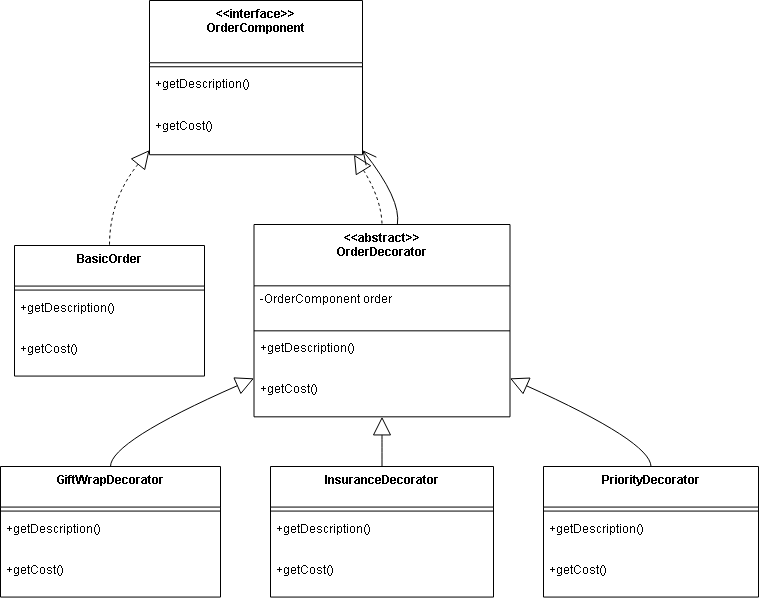

The diagram above was exported from draw.io. Its source (the exported page's mxGraphModel, read from the mxfile embedded in the PNG):
<mxGraphModel dx="1106" dy="605" grid="1" gridSize="10" guides="1" tooltips="1" connect="1" arrows="1" fold="1" page="1" pageScale="1" pageWidth="850" pageHeight="1100" math="0" shadow="0">
  <root>
    <mxCell id="0" />
    <mxCell id="1" parent="0" />
    <mxCell id="mL4A2XSKo7dB38qBCeT--1" parent="1" style="swimlane;fontStyle=1;align=center;verticalAlign=top;childLayout=stackLayout;horizontal=1;startSize=62.25;horizontalStack=0;resizeParent=1;resizeParentMax=0;resizeLast=0;collapsible=0;marginBottom=0;" value="&lt;&lt;interface&gt;&gt;&#10;OrderComponent" vertex="1">
      <mxGeometry height="154.25" width="213" x="169" y="20" as="geometry" />
    </mxCell>
    <mxCell id="mL4A2XSKo7dB38qBCeT--2" parent="mL4A2XSKo7dB38qBCeT--1" style="line;strokeWidth=1;fillColor=none;align=left;verticalAlign=middle;spacingTop=-1;spacingLeft=3;spacingRight=3;rotatable=0;labelPosition=right;points=[];portConstraint=eastwest;strokeColor=inherit;" vertex="1">
      <mxGeometry height="8" width="213" y="62.25" as="geometry" />
    </mxCell>
    <mxCell id="mL4A2XSKo7dB38qBCeT--3" parent="mL4A2XSKo7dB38qBCeT--1" style="text;strokeColor=none;fillColor=none;align=left;verticalAlign=top;spacingLeft=4;spacingRight=4;overflow=hidden;rotatable=0;points=[[0,0.5],[1,0.5]];portConstraint=eastwest;" value="+getDescription()" vertex="1">
      <mxGeometry height="42" width="213" y="70.25" as="geometry" />
    </mxCell>
    <mxCell id="mL4A2XSKo7dB38qBCeT--4" parent="mL4A2XSKo7dB38qBCeT--1" style="text;strokeColor=none;fillColor=none;align=left;verticalAlign=top;spacingLeft=4;spacingRight=4;overflow=hidden;rotatable=0;points=[[0,0.5],[1,0.5]];portConstraint=eastwest;" value="+getCost()" vertex="1">
      <mxGeometry height="42" width="213" y="112.25" as="geometry" />
    </mxCell>
    <mxCell id="mL4A2XSKo7dB38qBCeT--5" parent="1" style="swimlane;fontStyle=1;align=center;verticalAlign=top;childLayout=stackLayout;horizontal=1;startSize=40.57142857142857;horizontalStack=0;resizeParent=1;resizeParentMax=0;resizeLast=0;collapsible=0;marginBottom=0;" value="BasicOrder" vertex="1">
      <mxGeometry height="130.57142857142856" width="190" x="34" y="265" as="geometry" />
    </mxCell>
    <mxCell id="mL4A2XSKo7dB38qBCeT--6" parent="mL4A2XSKo7dB38qBCeT--5" style="line;strokeWidth=1;fillColor=none;align=left;verticalAlign=middle;spacingTop=-1;spacingLeft=3;spacingRight=3;rotatable=0;labelPosition=right;points=[];portConstraint=eastwest;strokeColor=inherit;" vertex="1">
      <mxGeometry height="8" width="190" y="40.57142857142857" as="geometry" />
    </mxCell>
    <mxCell id="mL4A2XSKo7dB38qBCeT--7" parent="mL4A2XSKo7dB38qBCeT--5" style="text;strokeColor=none;fillColor=none;align=left;verticalAlign=top;spacingLeft=4;spacingRight=4;overflow=hidden;rotatable=0;points=[[0,0.5],[1,0.5]];portConstraint=eastwest;" value="+getDescription()" vertex="1">
      <mxGeometry height="41" width="190" y="48.57142857142857" as="geometry" />
    </mxCell>
    <mxCell id="mL4A2XSKo7dB38qBCeT--8" parent="mL4A2XSKo7dB38qBCeT--5" style="text;strokeColor=none;fillColor=none;align=left;verticalAlign=top;spacingLeft=4;spacingRight=4;overflow=hidden;rotatable=0;points=[[0,0.5],[1,0.5]];portConstraint=eastwest;" value="+getCost()" vertex="1">
      <mxGeometry height="41" width="190" y="89.57142857142857" as="geometry" />
    </mxCell>
    <mxCell id="mL4A2XSKo7dB38qBCeT--9" parent="1" style="swimlane;fontStyle=1;align=center;verticalAlign=top;childLayout=stackLayout;horizontal=1;startSize=61.33333333333333;horizontalStack=0;resizeParent=1;resizeParentMax=0;resizeLast=0;collapsible=0;marginBottom=0;" value="&lt;&lt;abstract&gt;&gt;&#10;OrderDecorator" vertex="1">
      <mxGeometry height="192.33333333333331" width="256" x="273.5" y="244" as="geometry" />
    </mxCell>
    <mxCell id="mL4A2XSKo7dB38qBCeT--10" parent="mL4A2XSKo7dB38qBCeT--9" style="text;strokeColor=none;fillColor=none;align=left;verticalAlign=top;spacingLeft=4;spacingRight=4;overflow=hidden;rotatable=0;points=[[0,0.5],[1,0.5]];portConstraint=eastwest;" value="-OrderComponent order" vertex="1">
      <mxGeometry height="41" width="256" y="61.33333333333333" as="geometry" />
    </mxCell>
    <mxCell id="mL4A2XSKo7dB38qBCeT--11" parent="mL4A2XSKo7dB38qBCeT--9" style="line;strokeWidth=1;fillColor=none;align=left;verticalAlign=middle;spacingTop=-1;spacingLeft=3;spacingRight=3;rotatable=0;labelPosition=right;points=[];portConstraint=eastwest;strokeColor=inherit;" vertex="1">
      <mxGeometry height="8" width="256" y="102.33333333333333" as="geometry" />
    </mxCell>
    <mxCell id="mL4A2XSKo7dB38qBCeT--12" parent="mL4A2XSKo7dB38qBCeT--9" style="text;strokeColor=none;fillColor=none;align=left;verticalAlign=top;spacingLeft=4;spacingRight=4;overflow=hidden;rotatable=0;points=[[0,0.5],[1,0.5]];portConstraint=eastwest;" value="+getDescription()" vertex="1">
      <mxGeometry height="41" width="256" y="110.33333333333333" as="geometry" />
    </mxCell>
    <mxCell id="mL4A2XSKo7dB38qBCeT--13" parent="mL4A2XSKo7dB38qBCeT--9" style="text;strokeColor=none;fillColor=none;align=left;verticalAlign=top;spacingLeft=4;spacingRight=4;overflow=hidden;rotatable=0;points=[[0,0.5],[1,0.5]];portConstraint=eastwest;" value="+getCost()" vertex="1">
      <mxGeometry height="41" width="256" y="151.33333333333331" as="geometry" />
    </mxCell>
    <mxCell id="mL4A2XSKo7dB38qBCeT--14" parent="1" style="swimlane;fontStyle=1;align=center;verticalAlign=top;childLayout=stackLayout;horizontal=1;startSize=40.57142857142857;horizontalStack=0;resizeParent=1;resizeParentMax=0;resizeLast=0;collapsible=0;marginBottom=0;" value="GiftWrapDecorator" vertex="1">
      <mxGeometry height="130.57142857142856" width="220" x="20" y="486" as="geometry" />
    </mxCell>
    <mxCell id="mL4A2XSKo7dB38qBCeT--15" parent="mL4A2XSKo7dB38qBCeT--14" style="line;strokeWidth=1;fillColor=none;align=left;verticalAlign=middle;spacingTop=-1;spacingLeft=3;spacingRight=3;rotatable=0;labelPosition=right;points=[];portConstraint=eastwest;strokeColor=inherit;" vertex="1">
      <mxGeometry height="8" width="220" y="40.57142857142857" as="geometry" />
    </mxCell>
    <mxCell id="mL4A2XSKo7dB38qBCeT--16" parent="mL4A2XSKo7dB38qBCeT--14" style="text;strokeColor=none;fillColor=none;align=left;verticalAlign=top;spacingLeft=4;spacingRight=4;overflow=hidden;rotatable=0;points=[[0,0.5],[1,0.5]];portConstraint=eastwest;" value="+getDescription()" vertex="1">
      <mxGeometry height="41" width="220" y="48.57142857142857" as="geometry" />
    </mxCell>
    <mxCell id="mL4A2XSKo7dB38qBCeT--17" parent="mL4A2XSKo7dB38qBCeT--14" style="text;strokeColor=none;fillColor=none;align=left;verticalAlign=top;spacingLeft=4;spacingRight=4;overflow=hidden;rotatable=0;points=[[0,0.5],[1,0.5]];portConstraint=eastwest;" value="+getCost()" vertex="1">
      <mxGeometry height="41" width="220" y="89.57142857142857" as="geometry" />
    </mxCell>
    <mxCell id="mL4A2XSKo7dB38qBCeT--18" parent="1" style="swimlane;fontStyle=1;align=center;verticalAlign=top;childLayout=stackLayout;horizontal=1;startSize=40.57142857142857;horizontalStack=0;resizeParent=1;resizeParentMax=0;resizeLast=0;collapsible=0;marginBottom=0;" value="InsuranceDecorator" vertex="1">
      <mxGeometry height="130.57142857142856" width="223" x="290" y="486" as="geometry" />
    </mxCell>
    <mxCell id="mL4A2XSKo7dB38qBCeT--19" parent="mL4A2XSKo7dB38qBCeT--18" style="line;strokeWidth=1;fillColor=none;align=left;verticalAlign=middle;spacingTop=-1;spacingLeft=3;spacingRight=3;rotatable=0;labelPosition=right;points=[];portConstraint=eastwest;strokeColor=inherit;" vertex="1">
      <mxGeometry height="8" width="223" y="40.57142857142857" as="geometry" />
    </mxCell>
    <mxCell id="mL4A2XSKo7dB38qBCeT--20" parent="mL4A2XSKo7dB38qBCeT--18" style="text;strokeColor=none;fillColor=none;align=left;verticalAlign=top;spacingLeft=4;spacingRight=4;overflow=hidden;rotatable=0;points=[[0,0.5],[1,0.5]];portConstraint=eastwest;" value="+getDescription()" vertex="1">
      <mxGeometry height="41" width="223" y="48.57142857142857" as="geometry" />
    </mxCell>
    <mxCell id="mL4A2XSKo7dB38qBCeT--21" parent="mL4A2XSKo7dB38qBCeT--18" style="text;strokeColor=none;fillColor=none;align=left;verticalAlign=top;spacingLeft=4;spacingRight=4;overflow=hidden;rotatable=0;points=[[0,0.5],[1,0.5]];portConstraint=eastwest;" value="+getCost()" vertex="1">
      <mxGeometry height="41" width="223" y="89.57142857142857" as="geometry" />
    </mxCell>
    <mxCell id="mL4A2XSKo7dB38qBCeT--22" parent="1" style="swimlane;fontStyle=1;align=center;verticalAlign=top;childLayout=stackLayout;horizontal=1;startSize=40.57142857142857;horizontalStack=0;resizeParent=1;resizeParentMax=0;resizeLast=0;collapsible=0;marginBottom=0;" value="PriorityDecorator" vertex="1">
      <mxGeometry height="130.57142857142856" width="215" x="563" y="486" as="geometry" />
    </mxCell>
    <mxCell id="mL4A2XSKo7dB38qBCeT--23" parent="mL4A2XSKo7dB38qBCeT--22" style="line;strokeWidth=1;fillColor=none;align=left;verticalAlign=middle;spacingTop=-1;spacingLeft=3;spacingRight=3;rotatable=0;labelPosition=right;points=[];portConstraint=eastwest;strokeColor=inherit;" vertex="1">
      <mxGeometry height="8" width="215" y="40.57142857142857" as="geometry" />
    </mxCell>
    <mxCell id="mL4A2XSKo7dB38qBCeT--24" parent="mL4A2XSKo7dB38qBCeT--22" style="text;strokeColor=none;fillColor=none;align=left;verticalAlign=top;spacingLeft=4;spacingRight=4;overflow=hidden;rotatable=0;points=[[0,0.5],[1,0.5]];portConstraint=eastwest;" value="+getDescription()" vertex="1">
      <mxGeometry height="41" width="215" y="48.57142857142857" as="geometry" />
    </mxCell>
    <mxCell id="mL4A2XSKo7dB38qBCeT--25" parent="mL4A2XSKo7dB38qBCeT--22" style="text;strokeColor=none;fillColor=none;align=left;verticalAlign=top;spacingLeft=4;spacingRight=4;overflow=hidden;rotatable=0;points=[[0,0.5],[1,0.5]];portConstraint=eastwest;" value="+getCost()" vertex="1">
      <mxGeometry height="41" width="215" y="89.57142857142857" as="geometry" />
    </mxCell>
    <mxCell id="mL4A2XSKo7dB38qBCeT--26" edge="1" parent="1" source="mL4A2XSKo7dB38qBCeT--1" style="curved=1;dashed=1;startArrow=block;startSize=16;startFill=0;endArrow=none;exitX=0;exitY=0.97;entryX=0.5;entryY=0;rounded=0;" target="mL4A2XSKo7dB38qBCeT--5" value="">
      <mxGeometry relative="1" as="geometry">
        <Array as="points">
          <mxPoint x="129" y="219" />
        </Array>
      </mxGeometry>
    </mxCell>
    <mxCell id="mL4A2XSKo7dB38qBCeT--27" edge="1" parent="1" source="mL4A2XSKo7dB38qBCeT--1" style="curved=1;dashed=1;startArrow=block;startSize=16;startFill=0;endArrow=none;exitX=0.96;exitY=1;entryX=0.5;entryY=0;rounded=0;" target="mL4A2XSKo7dB38qBCeT--9" value="">
      <mxGeometry relative="1" as="geometry">
        <Array as="points">
          <mxPoint x="401" y="219" />
        </Array>
      </mxGeometry>
    </mxCell>
    <mxCell id="mL4A2XSKo7dB38qBCeT--28" edge="1" parent="1" source="mL4A2XSKo7dB38qBCeT--9" style="curved=1;startArrow=block;startSize=16;startFill=0;endArrow=none;exitX=0;exitY=0.8;entryX=0.5;entryY=0;rounded=0;" target="mL4A2XSKo7dB38qBCeT--14" value="">
      <mxGeometry relative="1" as="geometry">
        <Array as="points">
          <mxPoint x="130" y="461" />
        </Array>
      </mxGeometry>
    </mxCell>
    <mxCell id="mL4A2XSKo7dB38qBCeT--29" edge="1" parent="1" source="mL4A2XSKo7dB38qBCeT--9" style="curved=1;startArrow=block;startSize=16;startFill=0;endArrow=none;exitX=0.5;exitY=1;entryX=0.5;entryY=0;rounded=0;" target="mL4A2XSKo7dB38qBCeT--18" value="">
      <mxGeometry relative="1" as="geometry">
        <Array as="points" />
      </mxGeometry>
    </mxCell>
    <mxCell id="mL4A2XSKo7dB38qBCeT--30" edge="1" parent="1" source="mL4A2XSKo7dB38qBCeT--9" style="curved=1;startArrow=block;startSize=16;startFill=0;endArrow=none;exitX=1;exitY=0.8;entryX=0.5;entryY=0;rounded=0;" target="mL4A2XSKo7dB38qBCeT--22" value="">
      <mxGeometry relative="1" as="geometry">
        <Array as="points">
          <mxPoint x="670" y="461" />
        </Array>
      </mxGeometry>
    </mxCell>
    <mxCell id="mL4A2XSKo7dB38qBCeT--31" edge="1" parent="1" source="mL4A2XSKo7dB38qBCeT--9" style="curved=1;startArrow=none;endArrow=open;endSize=12;exitX=0.56;exitY=0;entryX=1;entryY=0.97;rounded=0;" target="mL4A2XSKo7dB38qBCeT--1" value="">
      <mxGeometry relative="1" as="geometry">
        <Array as="points">
          <mxPoint x="421" y="219" />
        </Array>
      </mxGeometry>
    </mxCell>
  </root>
</mxGraphModel>